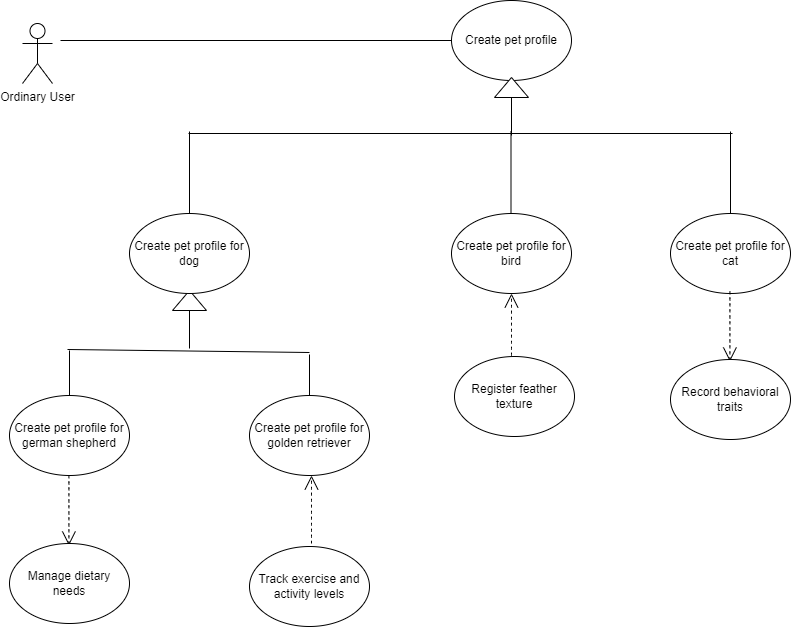

The diagram above was exported from draw.io. Its source (the exported page's mxGraphModel, read from the mxfile embedded in the PNG):
<mxGraphModel dx="1417" dy="1453" grid="0" gridSize="10" guides="1" tooltips="1" connect="1" arrows="1" fold="1" page="0" pageScale="1" pageWidth="850" pageHeight="1100" math="0" shadow="0">
  <root>
    <mxCell id="0" />
    <mxCell id="1" parent="0" />
    <mxCell id="CBDc_gg5F3byd5mwEO7_-6" value="Create pet profile" style="ellipse;whiteSpace=wrap;html=1;" vertex="1" parent="1">
      <mxGeometry x="394" y="-114" width="120" height="80" as="geometry" />
    </mxCell>
    <mxCell id="CBDc_gg5F3byd5mwEO7_-7" value="" style="triangle;whiteSpace=wrap;html=1;rotation=-90;" vertex="1" parent="1">
      <mxGeometry x="122" y="169" width="20" height="34" as="geometry" />
    </mxCell>
    <mxCell id="CBDc_gg5F3byd5mwEO7_-8" value="" style="endArrow=none;html=1;rounded=0;fontSize=12;startSize=8;endSize=8;curved=1;entryX=0;entryY=0.5;entryDx=0;entryDy=0;" edge="1" parent="1" target="CBDc_gg5F3byd5mwEO7_-7">
      <mxGeometry width="50" height="50" relative="1" as="geometry">
        <mxPoint x="132" y="234" as="sourcePoint" />
        <mxPoint x="165" y="397" as="targetPoint" />
      </mxGeometry>
    </mxCell>
    <mxCell id="CBDc_gg5F3byd5mwEO7_-9" value="Create pet profile for dog" style="ellipse;whiteSpace=wrap;html=1;" vertex="1" parent="1">
      <mxGeometry x="72" y="99" width="120" height="80" as="geometry" />
    </mxCell>
    <mxCell id="CBDc_gg5F3byd5mwEO7_-10" value="Create pet profile for bird" style="ellipse;whiteSpace=wrap;html=1;" vertex="1" parent="1">
      <mxGeometry x="394" y="99" width="120" height="80" as="geometry" />
    </mxCell>
    <mxCell id="CBDc_gg5F3byd5mwEO7_-11" value="Create pet profile for cat" style="ellipse;whiteSpace=wrap;html=1;" vertex="1" parent="1">
      <mxGeometry x="613" y="99" width="120" height="80" as="geometry" />
    </mxCell>
    <mxCell id="CBDc_gg5F3byd5mwEO7_-12" value="Create pet profile for german shepherd" style="ellipse;whiteSpace=wrap;html=1;" vertex="1" parent="1">
      <mxGeometry x="-48" y="281" width="120" height="80" as="geometry" />
    </mxCell>
    <mxCell id="CBDc_gg5F3byd5mwEO7_-13" value="Create pet profile for golden retriever" style="ellipse;whiteSpace=wrap;html=1;" vertex="1" parent="1">
      <mxGeometry x="192" y="281" width="120" height="80" as="geometry" />
    </mxCell>
    <mxCell id="CBDc_gg5F3byd5mwEO7_-18" value="" style="endArrow=none;html=1;rounded=0;fontSize=12;startSize=8;endSize=8;curved=1;" edge="1" parent="1">
      <mxGeometry width="50" height="50" relative="1" as="geometry">
        <mxPoint x="10" y="235" as="sourcePoint" />
        <mxPoint x="252" y="238" as="targetPoint" />
      </mxGeometry>
    </mxCell>
    <mxCell id="CBDc_gg5F3byd5mwEO7_-22" value="" style="endArrow=none;html=1;rounded=0;fontSize=12;startSize=8;endSize=8;curved=1;exitX=0.5;exitY=0;exitDx=0;exitDy=0;" edge="1" parent="1" source="CBDc_gg5F3byd5mwEO7_-12">
      <mxGeometry width="50" height="50" relative="1" as="geometry">
        <mxPoint x="221" y="225" as="sourcePoint" />
        <mxPoint x="12" y="236" as="targetPoint" />
      </mxGeometry>
    </mxCell>
    <mxCell id="CBDc_gg5F3byd5mwEO7_-23" value="" style="endArrow=none;html=1;rounded=0;fontSize=12;startSize=8;endSize=8;curved=1;entryX=0.5;entryY=0;entryDx=0;entryDy=0;" edge="1" parent="1" target="CBDc_gg5F3byd5mwEO7_-13">
      <mxGeometry width="50" height="50" relative="1" as="geometry">
        <mxPoint x="252" y="240" as="sourcePoint" />
        <mxPoint x="271" y="175" as="targetPoint" />
      </mxGeometry>
    </mxCell>
    <mxCell id="CBDc_gg5F3byd5mwEO7_-25" value="" style="triangle;whiteSpace=wrap;html=1;rotation=-90;" vertex="1" parent="1">
      <mxGeometry x="444" y="-44" width="20" height="34" as="geometry" />
    </mxCell>
    <mxCell id="CBDc_gg5F3byd5mwEO7_-26" value="" style="endArrow=none;html=1;rounded=0;fontSize=12;startSize=8;endSize=8;curved=1;entryX=0;entryY=0.5;entryDx=0;entryDy=0;" edge="1" parent="1" target="CBDc_gg5F3byd5mwEO7_-25">
      <mxGeometry width="50" height="50" relative="1" as="geometry">
        <mxPoint x="454" y="21" as="sourcePoint" />
        <mxPoint x="487" y="184" as="targetPoint" />
      </mxGeometry>
    </mxCell>
    <mxCell id="CBDc_gg5F3byd5mwEO7_-27" value="" style="endArrow=none;html=1;rounded=0;fontSize=12;startSize=8;endSize=8;curved=1;" edge="1" parent="1">
      <mxGeometry width="50" height="50" relative="1" as="geometry">
        <mxPoint x="131" y="19" as="sourcePoint" />
        <mxPoint x="675" y="19" as="targetPoint" />
      </mxGeometry>
    </mxCell>
    <mxCell id="CBDc_gg5F3byd5mwEO7_-28" value="" style="endArrow=none;html=1;rounded=0;fontSize=12;startSize=8;endSize=8;curved=1;exitX=0.5;exitY=0;exitDx=0;exitDy=0;" edge="1" parent="1" source="CBDc_gg5F3byd5mwEO7_-9">
      <mxGeometry width="50" height="50" relative="1" as="geometry">
        <mxPoint x="361" y="183" as="sourcePoint" />
        <mxPoint x="132" y="17" as="targetPoint" />
      </mxGeometry>
    </mxCell>
    <mxCell id="CBDc_gg5F3byd5mwEO7_-29" value="" style="endArrow=none;html=1;rounded=0;fontSize=12;startSize=8;endSize=8;curved=1;exitX=0.5;exitY=0;exitDx=0;exitDy=0;" edge="1" parent="1">
      <mxGeometry width="50" height="50" relative="1" as="geometry">
        <mxPoint x="453.5" y="99" as="sourcePoint" />
        <mxPoint x="453.5" y="17" as="targetPoint" />
      </mxGeometry>
    </mxCell>
    <mxCell id="CBDc_gg5F3byd5mwEO7_-30" value="" style="endArrow=none;html=1;rounded=0;fontSize=12;startSize=8;endSize=8;curved=1;exitX=0.5;exitY=0;exitDx=0;exitDy=0;" edge="1" parent="1">
      <mxGeometry width="50" height="50" relative="1" as="geometry">
        <mxPoint x="673" y="99" as="sourcePoint" />
        <mxPoint x="673" y="17" as="targetPoint" />
      </mxGeometry>
    </mxCell>
    <mxCell id="CBDc_gg5F3byd5mwEO7_-31" value="" style="endArrow=open;endSize=12;dashed=1;html=1;rounded=0;fontSize=12;curved=1;entryX=0.5;entryY=1;entryDx=0;entryDy=0;" edge="1" parent="1" target="CBDc_gg5F3byd5mwEO7_-10">
      <mxGeometry width="160" relative="1" as="geometry">
        <mxPoint x="454" y="247" as="sourcePoint" />
        <mxPoint x="554" y="231" as="targetPoint" />
      </mxGeometry>
    </mxCell>
    <mxCell id="CBDc_gg5F3byd5mwEO7_-32" value="" style="endArrow=open;endSize=12;dashed=1;html=1;rounded=0;fontSize=12;curved=1;" edge="1" parent="1">
      <mxGeometry width="160" relative="1" as="geometry">
        <mxPoint x="672.41" y="177" as="sourcePoint" />
        <mxPoint x="672.41" y="247" as="targetPoint" />
      </mxGeometry>
    </mxCell>
    <mxCell id="CBDc_gg5F3byd5mwEO7_-33" value="Register feather texture" style="ellipse;whiteSpace=wrap;html=1;" vertex="1" parent="1">
      <mxGeometry x="397" y="242" width="120" height="80" as="geometry" />
    </mxCell>
    <mxCell id="CBDc_gg5F3byd5mwEO7_-34" value="Record behavioral traits" style="ellipse;whiteSpace=wrap;html=1;" vertex="1" parent="1">
      <mxGeometry x="613" y="245" width="120" height="80" as="geometry" />
    </mxCell>
    <mxCell id="CBDc_gg5F3byd5mwEO7_-35" value="" style="endArrow=open;endSize=12;dashed=1;html=1;rounded=0;fontSize=12;curved=1;" edge="1" parent="1">
      <mxGeometry width="160" relative="1" as="geometry">
        <mxPoint x="11.409999999999968" y="361" as="sourcePoint" />
        <mxPoint x="11.409999999999968" y="431" as="targetPoint" />
      </mxGeometry>
    </mxCell>
    <mxCell id="CBDc_gg5F3byd5mwEO7_-36" value="Manage dietary needs" style="ellipse;whiteSpace=wrap;html=1;" vertex="1" parent="1">
      <mxGeometry x="-48" y="429" width="120" height="80" as="geometry" />
    </mxCell>
    <mxCell id="CBDc_gg5F3byd5mwEO7_-38" value="Track exercise and activity levels" style="ellipse;whiteSpace=wrap;html=1;" vertex="1" parent="1">
      <mxGeometry x="192" y="432" width="120" height="80" as="geometry" />
    </mxCell>
    <mxCell id="CBDc_gg5F3byd5mwEO7_-39" value="Ordinary User" style="shape=umlActor;verticalLabelPosition=bottom;verticalAlign=top;html=1;outlineConnect=0;" vertex="1" parent="1">
      <mxGeometry x="-35" y="-91" width="30" height="60" as="geometry" />
    </mxCell>
    <mxCell id="CBDc_gg5F3byd5mwEO7_-41" value="" style="endArrow=none;html=1;rounded=0;entryX=0;entryY=0.5;entryDx=0;entryDy=0;" edge="1" parent="1" target="CBDc_gg5F3byd5mwEO7_-6">
      <mxGeometry width="50" height="50" relative="1" as="geometry">
        <mxPoint x="3" y="-74" as="sourcePoint" />
        <mxPoint x="226" y="-49" as="targetPoint" />
      </mxGeometry>
    </mxCell>
    <mxCell id="CBDc_gg5F3byd5mwEO7_-42" value="" style="endArrow=open;endSize=12;dashed=1;html=1;rounded=0;fontSize=12;curved=1;entryX=0.5;entryY=1;entryDx=0;entryDy=0;" edge="1" parent="1">
      <mxGeometry width="160" relative="1" as="geometry">
        <mxPoint x="254" y="429" as="sourcePoint" />
        <mxPoint x="254" y="361" as="targetPoint" />
      </mxGeometry>
    </mxCell>
  </root>
</mxGraphModel>